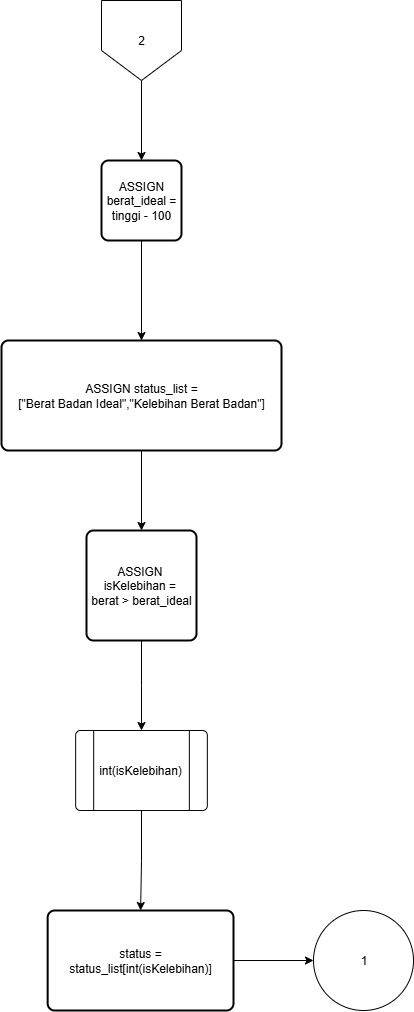

The diagram above was exported from draw.io. Its source (the exported page's mxGraphModel, read from the mxfile embedded in the PNG):
<mxGraphModel dx="2316" dy="2509" grid="1" gridSize="10" guides="1" tooltips="1" connect="1" arrows="1" fold="1" page="1" pageScale="1" pageWidth="850" pageHeight="1100" math="0" shadow="0">
  <root>
    <mxCell id="0" />
    <mxCell id="1" parent="0" />
    <mxCell id="2" value="2" style="shape=offPageConnector;whiteSpace=wrap;html=1;" vertex="1" parent="1">
      <mxGeometry x="1040" width="80" height="80" as="geometry" />
    </mxCell>
    <mxCell id="3" value="ASSIGN&lt;br&gt;berat_ideal =&lt;div&gt;tinggi - 100&lt;/div&gt;" style="rounded=1;whiteSpace=wrap;html=1;absoluteArcSize=1;arcSize=14;strokeWidth=2;" vertex="1" parent="1">
      <mxGeometry x="1040" y="160" width="80" height="80" as="geometry" />
    </mxCell>
    <mxCell id="4" value="" style="edgeStyle=orthogonalEdgeStyle;rounded=0;orthogonalLoop=1;jettySize=auto;html=1;" edge="1" source="2" target="3" parent="1">
      <mxGeometry relative="1" as="geometry" />
    </mxCell>
    <mxCell id="5" value="ASSIGN status_list =&lt;div&gt;[&quot;Berat Badan Ideal&quot;,&quot;Kelebihan Berat Badan&quot;]&lt;/div&gt;" style="rounded=1;whiteSpace=wrap;html=1;absoluteArcSize=1;arcSize=14;strokeWidth=2;" vertex="1" parent="1">
      <mxGeometry x="940" y="340" width="280" height="110" as="geometry" />
    </mxCell>
    <mxCell id="6" value="" style="edgeStyle=orthogonalEdgeStyle;rounded=0;orthogonalLoop=1;jettySize=auto;html=1;" edge="1" source="3" target="5" parent="1">
      <mxGeometry relative="1" as="geometry" />
    </mxCell>
    <mxCell id="7" value="ASSIGN&amp;nbsp;&lt;div&gt;isKelebihan =&amp;nbsp;&lt;div&gt;berat &amp;gt; berat_ideal&lt;/div&gt;&lt;/div&gt;" style="rounded=1;whiteSpace=wrap;html=1;absoluteArcSize=1;arcSize=14;strokeWidth=2;" vertex="1" parent="1">
      <mxGeometry x="1025" y="530" width="110.00000000000001" height="110" as="geometry" />
    </mxCell>
    <mxCell id="8" value="" style="edgeStyle=orthogonalEdgeStyle;rounded=0;orthogonalLoop=1;jettySize=auto;html=1;" edge="1" source="5" target="7" parent="1">
      <mxGeometry relative="1" as="geometry" />
    </mxCell>
    <mxCell id="9" value="int(isKelebihan)" style="verticalLabelPosition=middle;verticalAlign=middle;html=1;shape=process;whiteSpace=wrap;rounded=1;size=0.14;arcSize=6;align=center;fillStyle=auto;labelPosition=center;" vertex="1" parent="1">
      <mxGeometry x="1014.1700000000001" y="730" width="131.67" height="80" as="geometry" />
    </mxCell>
    <mxCell id="10" value="" style="edgeStyle=orthogonalEdgeStyle;rounded=0;orthogonalLoop=1;jettySize=auto;html=1;" edge="1" source="7" target="9" parent="1">
      <mxGeometry relative="1" as="geometry" />
    </mxCell>
    <mxCell id="11" value="status =&lt;div&gt;status_list[int(isKelebihan)]&lt;/div&gt;" style="rounded=1;whiteSpace=wrap;html=1;absoluteArcSize=1;arcSize=14;strokeWidth=2;" vertex="1" parent="1">
      <mxGeometry x="986.1600000000001" y="910" width="185.84" height="100" as="geometry" />
    </mxCell>
    <mxCell id="12" value="" style="edgeStyle=orthogonalEdgeStyle;rounded=0;orthogonalLoop=1;jettySize=auto;html=1;" edge="1" source="9" target="11" parent="1">
      <mxGeometry relative="1" as="geometry" />
    </mxCell>
    <mxCell id="13" value="1" style="verticalLabelPosition=middle;verticalAlign=middle;html=1;shape=mxgraph.flowchart.on-page_reference;labelPosition=center;align=center;" vertex="1" parent="1">
      <mxGeometry x="1252.0000000000002" y="910" width="100" height="100" as="geometry" />
    </mxCell>
    <mxCell id="14" value="" style="edgeStyle=orthogonalEdgeStyle;rounded=0;orthogonalLoop=1;jettySize=auto;html=1;" edge="1" source="11" target="13" parent="1">
      <mxGeometry relative="1" as="geometry" />
    </mxCell>
  </root>
</mxGraphModel>